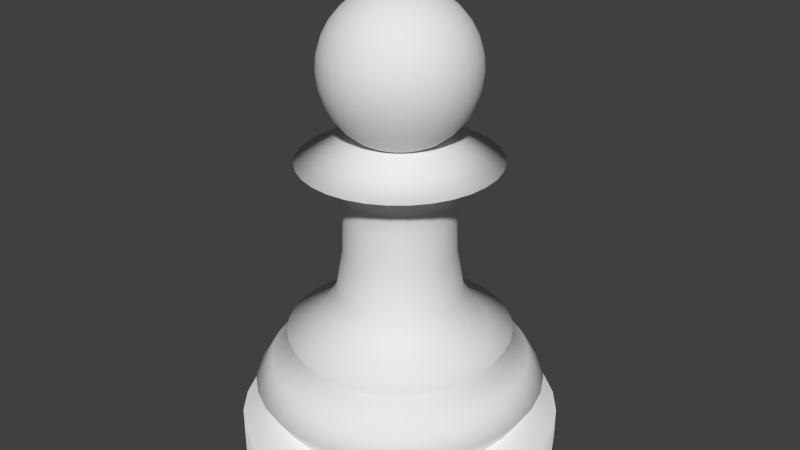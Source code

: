 # Source: pawn_smooth.blend  (saved by Blender 2.76.0; exported with 4.5.12 LTS)
import bpy
from mathutils import Matrix  # noqa: F401  (used for matrix-valued properties, if any)

bpy.ops.wm.read_factory_settings(use_empty=True)
scene = bpy.context.scene
scene.name = 'Scene'

# ---- collections
col_collection_1 = bpy.data.collections.new('Collection 1'); scene.collection.children.link(col_collection_1)

# ---- world
world_world = bpy.data.worlds.new('World'); scene.world = world_world
world_world.color = (0.05088, 0.05088, 0.05088)
world_world.use_sun_shadow = False
world_world.sun_shadow_jitter_overblur = 0.0
world_world.cycles.sampling_method = 'MANUAL'
world_world.cycles.sample_map_resolution = 256

# ---- meshes
me_pawn = bpy.data.meshes.new('pawn')
me_pawn.from_pydata([(-2.025e-07, 0.6449, -1.004), (-2.025e-07, 0.6449, -0.8901), (0.124, 0.6325, -1.004), (0.124, 0.6325, -0.8901), (0.2433, 0.5958, -1.004), (0.2433, 0.5958, -0.8901), (0.3532, 0.5362, -1.004), (0.3532, 0.5362, -0.8901), (0.4496, 0.456, -1.004), (0.4496, 0.456, -0.8901), (0.5286, 0.3583, -1.004), (0.5286, 0.3583, -0.8901), (0.5874, 0.2468, -1.004), (0.5874, 0.2468, -0.8901), (0.6236, 0.1258, -1.004), (0.6236, 0.1258, -0.8901), (0.6358, -1.937e-07, -1.004), (0.6358, -1.937e-07, -0.8901), (0.6236, -0.1258, -1.004), (0.6236, -0.1258, -0.8901), (0.5874, -0.2468, -1.004), (0.5874, -0.2468, -0.8901), (0.5286, -0.3583, -1.004), (0.5286, -0.3583, -0.8901), (0.4496, -0.456, -1.004), (0.4496, -0.456, -0.8901), (0.3532, -0.5362, -1.004), (0.3532, -0.5362, -0.8901), (0.2433, -0.5958, -1.004), (0.2433, -0.5958, -0.8901), (0.124, -0.6325, -1.004), (0.124, -0.6325, -0.8901), (-4.097e-07, -0.6449, -1.004), (-4.097e-07, -0.6449, -0.8901), (-0.124, -0.6325, -1.004), (-0.124, -0.6325, -0.8901), (-0.2433, -0.5958, -1.004), (-0.2433, -0.5958, -0.8901), (-0.3532, -0.5362, -1.004), (-0.3532, -0.5362, -0.8901), (-0.4496, -0.456, -1.004), (-0.4496, -0.456, -0.8901), (-0.5286, -0.3583, -1.004), (-0.5286, -0.3583, -0.8901), (-0.5874, -0.2468, -1.004), (-0.5874, -0.2468, -0.8901), (-0.6236, -0.1258, -1.004), (-0.6236, -0.1258, -0.8901), (-0.6358, 3.804e-07, -1.004), (-0.6358, 3.804e-07, -0.8901), (-0.6236, 0.1258, -1.004), (-0.6236, 0.1258, -0.8901), (-0.5874, 0.2468, -1.004), (-0.5874, 0.2468, -0.8901), (-0.5286, 0.3583, -1.004), (-0.5286, 0.3583, -0.8901), (-0.4496, 0.456, -1.004), (-0.4496, 0.456, -0.8901), (-0.3532, 0.5362, -1.004), (-0.3532, 0.5362, -0.8901), (-0.2433, 0.5958, -1.004), (-0.2433, 0.5958, -0.8901), (-0.124, 0.6325, -1.004), (-0.124, 0.6325, -0.8901), (-2.025e-07, 0.6449, -1.004), (0.124, 0.6325, -1.004), (0.2433, 0.5958, -1.004), (0.3532, 0.5362, -1.004), (0.4496, 0.456, -1.004), (0.5286, 0.3583, -1.004), (0.5874, 0.2468, -1.004), (0.6236, 0.1258, -1.004), (0.6358, -1.937e-07, -1.004), (0.6236, -0.1258, -1.004), (0.5874, -0.2468, -1.004), (0.5286, -0.3583, -1.004), (0.4496, -0.456, -1.004), (0.3532, -0.5362, -1.004), (0.2433, -0.5958, -1.004), (0.124, -0.6325, -1.004), (-4.097e-07, -0.6449, -1.004), (-0.124, -0.6325, -1.004), (-0.2433, -0.5958, -1.004), (-0.3532, -0.5362, -1.004), (-0.4496, -0.456, -1.004), (-0.5286, -0.3583, -1.004), (-0.5874, -0.2468, -1.004), (-0.6236, -0.1258, -1.004), (-0.6358, 3.804e-07, -1.004), (-0.6236, 0.1258, -1.004), (-0.5874, 0.2468, -1.004), (-0.5286, 0.3583, -1.004), (-0.4496, 0.456, -1.004), (-0.3532, 0.5362, -1.004), (-0.2433, 0.5958, -1.004), (-0.124, 0.6325, -1.004), (0.124, 0.6325, -0.8901), (-2.025e-07, 0.6449, -0.8901), (0.2433, 0.5958, -0.8901), (0.3532, 0.5362, -0.8901), (0.4496, 0.456, -0.8901), (0.5286, 0.3583, -0.8901), (0.5874, 0.2468, -0.8901), (0.6236, 0.1258, -0.8901), (0.6358, -1.937e-07, -0.8901), (0.6236, -0.1258, -0.8901), (0.5874, -0.2468, -0.8901), (0.5286, -0.3583, -0.8901), (0.4496, -0.456, -0.8901), (0.3532, -0.5362, -0.8901), (0.2433, -0.5958, -0.8901), (0.124, -0.6325, -0.8901), (-4.097e-07, -0.6449, -0.8901), (-0.124, -0.6325, -0.8901), (-0.2433, -0.5958, -0.8901), (-0.3532, -0.5362, -0.8901), (-0.4496, -0.456, -0.8901), (-0.5286, -0.3583, -0.8901), (-0.5874, -0.2468, -0.8901), (-0.6236, -0.1258, -0.8901), (-0.6358, 3.804e-07, -0.8901), (-0.6236, 0.1258, -0.8901), (-0.5874, 0.2468, -0.8901), (-0.5286, 0.3583, -0.8901), (-0.4496, 0.456, -0.8901), (-0.3532, 0.5362, -0.8901), (-0.2433, 0.5958, -0.8901), (-0.124, 0.6325, -0.8901), (0.1002, 0.511, -0.8243), (-1.88e-07, 0.521, -0.8243), (0.1965, 0.4813, -0.8243), (0.2853, 0.4332, -0.8243), (0.3632, 0.3684, -0.8243), (0.427, 0.2894, -0.8243), (0.4745, 0.1994, -0.8243), (0.5037, 0.1016, -0.8243), (0.5136, -1.677e-07, -0.8243), (0.5037, -0.1016, -0.8243), (0.4745, -0.1994, -0.8243), (0.427, -0.2894, -0.8243), (0.3632, -0.3684, -0.8243), (0.2853, -0.4332, -0.8243), (0.1965, -0.4813, -0.8243), (0.1002, -0.511, -0.8243), (-3.554e-07, -0.521, -0.8243), (-0.1002, -0.511, -0.8243), (-0.1965, -0.4813, -0.8243), (-0.2853, -0.4332, -0.8243), (-0.3632, -0.3684, -0.8243), (-0.427, -0.2894, -0.8243), (-0.4745, -0.1994, -0.8243), (-0.5037, -0.1016, -0.8243), (-0.5136, 2.96e-07, -0.8243), (-0.5037, 0.1016, -0.8243), (-0.4745, 0.1994, -0.8243), (-0.427, 0.2894, -0.8243), (-0.3632, 0.3684, -0.8243), (-0.2853, 0.4332, -0.8243), (-0.1965, 0.4813, -0.8243), (-0.1002, 0.511, -0.8243), (0.1002, 0.511, -0.8243), (-1.88e-07, 0.521, -0.8243), (0.1965, 0.4813, -0.8243), (0.2853, 0.4332, -0.8243), (0.3632, 0.3684, -0.8243), (0.427, 0.2894, -0.8243), (0.4745, 0.1994, -0.8243), (0.5037, 0.1016, -0.8243), (0.5136, -1.677e-07, -0.8243), (0.5037, -0.1016, -0.8243), (0.4745, -0.1994, -0.8243), (0.427, -0.2894, -0.8243), (0.3632, -0.3684, -0.8243), (0.2853, -0.4332, -0.8243), (0.1965, -0.4813, -0.8243), (0.1002, -0.511, -0.8243), (-3.554e-07, -0.521, -0.8243), (-0.1002, -0.511, -0.8243), (-0.1965, -0.4813, -0.8243), (-0.2853, -0.4332, -0.8243), (-0.3632, -0.3684, -0.8243), (-0.427, -0.2894, -0.8243), (-0.4745, -0.1994, -0.8243), (-0.5037, -0.1016, -0.8243), (-0.5136, 2.96e-07, -0.8243), (-0.5037, 0.1016, -0.8243), (-0.4745, 0.1994, -0.8243), (-0.427, 0.2894, -0.8243), (-0.3632, 0.3684, -0.8243), (-0.2853, 0.4332, -0.8243), (-0.1965, 0.4813, -0.8243), (-0.1002, 0.511, -0.8243), (0.1121, 0.5716, -0.7292), (-1.959e-07, 0.5828, -0.7292), (0.2199, 0.5385, -0.7292), (0.3192, 0.4846, -0.7292), (0.4063, 0.4121, -0.7292), (0.4777, 0.3238, -0.7292), (0.5308, 0.223, -0.7292), (0.5635, 0.1137, -0.7292), (0.5746, -1.82e-07, -0.7292), (0.5635, -0.1137, -0.7292), (0.5308, -0.223, -0.7292), (0.4777, -0.3238, -0.7292), (0.4063, -0.4121, -0.7292), (0.3192, -0.4846, -0.7292), (0.2199, -0.5385, -0.7292), (0.1121, -0.5717, -0.7292), (-3.831e-07, -0.5828, -0.7292), (-0.1121, -0.5716, -0.7292), (-0.2199, -0.5385, -0.7292), (-0.3192, -0.4846, -0.7292), (-0.4063, -0.4121, -0.7292), (-0.4777, -0.3238, -0.7292), (-0.5308, -0.223, -0.7292), (-0.5635, -0.1137, -0.7292), (-0.5746, 3.368e-07, -0.7292), (-0.5635, 0.1137, -0.7292), (-0.5308, 0.223, -0.7292), (-0.4777, 0.3238, -0.7292), (-0.4063, 0.4121, -0.7292), (-0.3192, 0.4846, -0.7292), (-0.2199, 0.5385, -0.7292), (-0.1121, 0.5716, -0.7292), (0.0998, 0.509, -0.634), (-1.906e-07, 0.5189, -0.634), (0.1958, 0.4794, -0.634), (0.2842, 0.4315, -0.634), (0.3617, 0.3669, -0.634), (0.4253, 0.2883, -0.634), (0.4726, 0.1986, -0.634), (0.5017, 0.1012, -0.634), (0.5116, -1.659e-07, -0.634), (0.5017, -0.1012, -0.634), (0.4726, -0.1986, -0.634), (0.4253, -0.2883, -0.634), (0.3617, -0.3669, -0.634), (0.2842, -0.4315, -0.634), (0.1958, -0.4794, -0.634), (0.0998, -0.509, -0.634), (-3.572e-07, -0.5189, -0.634), (-0.0998, -0.509, -0.634), (-0.1958, -0.4794, -0.634), (-0.2842, -0.4315, -0.634), (-0.3617, -0.3669, -0.634), (-0.4253, -0.2883, -0.634), (-0.4726, -0.1986, -0.634), (-0.5017, -0.1012, -0.634), (-0.5116, 2.96e-07, -0.634), (-0.5017, 0.1012, -0.634), (-0.4726, 0.1986, -0.634), (-0.4253, 0.2883, -0.634), (-0.3617, 0.3669, -0.634), (-0.2842, 0.4315, -0.634), (-0.1958, 0.4794, -0.634), (-0.0998, 0.509, -0.634), (0.08065, 0.4113, -0.5755), (-1.791e-07, 0.4194, -0.5755), (0.1582, 0.3874, -0.5755), (0.2297, 0.3487, -0.5755), (0.2923, 0.2965, -0.5755), (0.3437, 0.233, -0.5755), (0.3819, 0.1605, -0.5755), (0.4055, 0.08181, -0.5755), (0.4134, -1.396e-07, -0.5755), (0.4055, -0.08181, -0.5755), (0.3819, -0.1605, -0.5755), (0.3437, -0.233, -0.5755), (0.2923, -0.2965, -0.5755), (0.2297, -0.3487, -0.5755), (0.1582, -0.3874, -0.5755), (0.08065, -0.4113, -0.5755), (-3.138e-07, -0.4194, -0.5755), (-0.08065, -0.4113, -0.5755), (-0.1582, -0.3874, -0.5755), (-0.2297, -0.3487, -0.5755), (-0.2923, -0.2965, -0.5755), (-0.3437, -0.233, -0.5755), (-0.3819, -0.1605, -0.5755), (-0.4055, -0.08181, -0.5755), (-0.4134, 2.337e-07, -0.5755), (-0.4055, 0.08182, -0.5755), (-0.3819, 0.1605, -0.5755), (-0.3437, 0.233, -0.5755), (-0.2923, 0.2965, -0.5755), (-0.2297, 0.3487, -0.5755), (-0.1582, 0.3874, -0.5755), (-0.08065, 0.4113, -0.5755), (0.08679, 0.4426, -0.5169), (-1.83e-07, 0.4513, -0.5169), (0.1702, 0.4169, -0.5169), (0.2471, 0.3752, -0.5169), (0.3146, 0.3191, -0.5169), (0.3699, 0.2507, -0.5169), (0.411, 0.1727, -0.5169), (0.4363, 0.08804, -0.5169), (0.4449, -1.472e-07, -0.5169), (0.4363, -0.08804, -0.5169), (0.411, -0.1727, -0.5169), (0.3699, -0.2507, -0.5169), (0.3146, -0.3191, -0.5169), (0.2471, -0.3752, -0.5169), (0.1702, -0.4169, -0.5169), (0.08679, -0.4426, -0.5169), (-3.28e-07, -0.4513, -0.5169), (-0.08679, -0.4426, -0.5169), (-0.1702, -0.4169, -0.5169), (-0.2471, -0.3752, -0.5169), (-0.3146, -0.3191, -0.5169), (-0.3699, -0.2507, -0.5169), (-0.411, -0.1727, -0.5169), (-0.4363, -0.08804, -0.5169), (-0.4449, 2.545e-07, -0.5169), (-0.4363, 0.08804, -0.5169), (-0.411, 0.1727, -0.5169), (-0.3699, 0.2507, -0.5169), (-0.3146, 0.3191, -0.5169), (-0.2471, 0.3752, -0.5169), (-0.1702, 0.4169, -0.5169), (-0.08679, 0.4426, -0.5169), (0.06633, 0.3383, -0.495), (-1.725e-07, 0.3449, -0.495), (0.1301, 0.3186, -0.495), (0.1889, 0.2868, -0.495), (0.2404, 0.2439, -0.495), (0.2827, 0.1916, -0.495), (0.3141, 0.132, -0.495), (0.3334, 0.06728, -0.495), (0.34, -1.189e-07, -0.495), (0.3334, -0.06728, -0.495), (0.3141, -0.132, -0.495), (0.2827, -0.1916, -0.495), (0.2404, -0.2439, -0.495), (0.1889, -0.2868, -0.495), (0.1301, -0.3186, -0.495), (0.06633, -0.3383, -0.495), (-2.833e-07, -0.3449, -0.495), (-0.06633, -0.3383, -0.495), (-0.1301, -0.3186, -0.495), (-0.1889, -0.2868, -0.495), (-0.2404, -0.2439, -0.495), (-0.2827, -0.1916, -0.495), (-0.3141, -0.132, -0.495), (-0.3334, -0.06728, -0.495), (-0.34, 1.88e-07, -0.495), (-0.3334, 0.06728, -0.495), (-0.3141, 0.132, -0.495), (-0.2827, 0.1916, -0.495), (-0.2404, 0.2439, -0.495), (-0.1889, 0.2868, -0.495), (-0.1301, 0.3186, -0.495), (-0.06633, 0.3383, -0.495), (0.04855, 0.2476, -0.3476), (-1.608e-07, 0.2525, -0.3476), (0.09524, 0.2333, -0.3476), (0.1383, 0.2099, -0.3476), (0.176, 0.1785, -0.3476), (0.2069, 0.1403, -0.3476), (0.2299, 0.09662, -0.3476), (0.2441, 0.04925, -0.3476), (0.2489, -9.6e-08, -0.3476), (0.2441, -0.04925, -0.3476), (0.2299, -0.09662, -0.3476), (0.2069, -0.1403, -0.3476), (0.176, -0.1785, -0.3476), (0.1383, -0.2099, -0.3476), (0.09524, -0.2333, -0.3476), (0.04855, -0.2476, -0.3476), (-2.419e-07, -0.2525, -0.3476), (-0.04855, -0.2476, -0.3476), (-0.09524, -0.2333, -0.3476), (-0.1383, -0.2099, -0.3476), (-0.176, -0.1785, -0.3476), (-0.2069, -0.1403, -0.3476), (-0.2299, -0.09662, -0.3476), (-0.2441, -0.04925, -0.3476), (-0.2489, 1.287e-07, -0.3476), (-0.2441, 0.04925, -0.3476), (-0.2299, 0.09662, -0.3476), (-0.2069, 0.1403, -0.3476), (-0.176, 0.1785, -0.3476), (-0.1383, 0.2099, -0.3476), (-0.09524, 0.2333, -0.3476), (-0.04855, 0.2476, -0.3476), (0.04294, 0.219, -0.1747), (-1.363e-07, 0.2233, -0.1747), (0.08423, 0.2063, -0.1747), (0.1223, 0.1857, -0.1747), (0.1556, 0.1579, -0.1747), (0.183, 0.124, -0.1747), (0.2034, 0.08545, -0.1747), (0.2159, 0.04356, -0.1747), (0.2201, -8.848e-08, -0.1747), (0.2159, -0.04356, -0.1747), (0.2034, -0.08545, -0.1747), (0.183, -0.124, -0.1747), (0.1556, -0.1579, -0.1747), (0.1223, -0.1857, -0.1747), (0.08423, -0.2063, -0.1747), (0.04294, -0.219, -0.1747), (-2.08e-07, -0.2233, -0.1747), (-0.04294, -0.219, -0.1747), (-0.08423, -0.2063, -0.1747), (-0.1223, -0.1857, -0.1747), (-0.1556, -0.1579, -0.1747), (-0.183, -0.124, -0.1747), (-0.2034, -0.08545, -0.1747), (-0.2159, -0.04356, -0.1747), (-0.2201, 1.103e-07, -0.1747), (-0.2159, 0.04356, -0.1747), (-0.2034, 0.08545, -0.1747), (-0.183, 0.124, -0.1747), (-0.1556, 0.1579, -0.1747), (-0.1223, 0.1857, -0.1747), (-0.08423, 0.2063, -0.1747), (-0.04294, 0.219, -0.1747), (0.04204, 0.2144, -0.01196), (-1.101e-07, 0.2186, -0.01196), (0.08247, 0.202, -0.01196), (0.1197, 0.1818, -0.01196), (0.1524, 0.1546, -0.01196), (0.1792, 0.1215, -0.01196), (0.1991, 0.08366, -0.01196), (0.2114, 0.04265, -0.01196), (0.2155, -8.73e-08, -0.01196), (0.2114, -0.04265, -0.01196), (0.1991, -0.08366, -0.01196), (0.1792, -0.1215, -0.01196), (0.1524, -0.1546, -0.01196), (0.1197, -0.1818, -0.01196), (0.08247, -0.202, -0.01196), (0.04204, -0.2144, -0.01196), (-1.803e-07, -0.2186, -0.01196), (-0.04204, -0.2144, -0.01196), (-0.08247, -0.202, -0.01196), (-0.1197, -0.1818, -0.01196), (-0.1524, -0.1546, -0.01196), (-0.1792, -0.1215, -0.01196), (-0.1991, -0.08366, -0.01196), (-0.2114, -0.04265, -0.01196), (-0.2155, 1.073e-07, -0.01196), (-0.2114, 0.04265, -0.01196), (-0.1991, 0.08366, -0.01196), (-0.1792, 0.1215, -0.01196), (-0.1524, 0.1546, -0.01196), (-0.1197, 0.1818, -0.01196), (-0.08247, 0.202, -0.01196), (-0.04204, 0.2144, -0.01196), (0.04204, 0.2144, 0.05927), (-9.89e-08, 0.2186, 0.05927), (0.08247, 0.202, 0.05927), (0.1197, 0.1818, 0.05927), (0.1524, 0.1546, 0.05927), (0.1792, 0.1215, 0.05927), (0.1991, 0.08366, 0.05927), (0.2114, 0.04265, 0.05927), (0.2155, -8.73e-08, 0.05927), (0.2114, -0.04265, 0.05927), (0.1991, -0.08366, 0.05927), (0.1792, -0.1215, 0.05927), (0.1524, -0.1546, 0.05927), (0.1197, -0.1818, 0.05927), (0.08247, -0.202, 0.05927), (0.04204, -0.2144, 0.05927), (-1.691e-07, -0.2186, 0.05927), (-0.04204, -0.2144, 0.05927), (-0.08247, -0.202, 0.05927), (-0.1197, -0.1818, 0.05927), (-0.1524, -0.1546, 0.05927), (-0.1792, -0.1215, 0.05927), (-0.1991, -0.08366, 0.05927), (-0.2114, -0.04265, 0.05927), (-0.2155, 1.073e-07, 0.05927), (-0.2114, 0.04265, 0.05927), (-0.1991, 0.08366, 0.05927), (-0.1792, 0.1215, 0.05927), (-0.1524, 0.1546, 0.05927), (-0.1197, 0.1818, 0.05927), (-0.08247, 0.202, 0.05927), (-0.04204, 0.2144, 0.05927), (0.04899, 0.2498, 0.1406), (-8.082e-08, 0.2547, 0.1406), (0.0961, 0.2353, 0.1406), (0.1395, 0.2118, 0.1406), (0.1776, 0.1801, 0.1406), (0.2088, 0.1415, 0.1406), (0.232, 0.09748, 0.1406), (0.2463, 0.0497, 0.1406), (0.2511, -9.542e-08, 0.1406), (0.2463, -0.0497, 0.1406), (0.232, -0.09749, 0.1406), (0.2088, -0.1415, 0.1406), (0.1776, -0.1801, 0.1406), (0.1395, -0.2118, 0.1406), (0.0961, -0.2353, 0.1406), (0.04899, -0.2498, 0.1406), (-1.626e-07, -0.2547, 0.1406), (-0.04899, -0.2498, 0.1406), (-0.0961, -0.2353, 0.1406), (-0.1395, -0.2118, 0.1406), (-0.1776, -0.1801, 0.1406), (-0.2088, -0.1415, 0.1406), (-0.232, -0.09748, 0.1406), (-0.2463, -0.0497, 0.1406), (-0.2511, 1.313e-07, 0.1406), (-0.2463, 0.0497, 0.1406), (-0.232, 0.09749, 0.1406), (-0.2088, 0.1415, 0.1406), (-0.1776, 0.1801, 0.1406), (-0.1395, 0.2118, 0.1406), (-0.0961, 0.2353, 0.1406), (-0.04899, 0.2498, 0.1406), (0.07609, 0.388, 0.1967), (-9.206e-08, 0.3956, 0.1967), (0.1492, 0.3655, 0.1967), (0.2167, 0.329, 0.1967), (0.2758, 0.2798, 0.1967), (0.3243, 0.2198, 0.1967), (0.3603, 0.1514, 0.1967), (0.3825, 0.07718, 0.1967), (0.39, -1.301e-07, 0.1967), (0.3825, -0.07718, 0.1967), (0.3603, -0.1514, 0.1967), (0.3243, -0.2198, 0.1967), (0.2758, -0.2798, 0.1967), (0.2167, -0.329, 0.1967), (0.1492, -0.3655, 0.1967), (0.07609, -0.388, 0.1967), (-2.191e-07, -0.3956, 0.1967), (-0.07609, -0.388, 0.1967), (-0.1492, -0.3655, 0.1967), (-0.2167, -0.329, 0.1967), (-0.2758, -0.2798, 0.1967), (-0.3243, -0.2198, 0.1967), (-0.3603, -0.1514, 0.1967), (-0.3825, -0.07718, 0.1967), (-0.39, 2.221e-07, 0.1967), (-0.3825, 0.07718, 0.1967), (-0.3603, 0.1514, 0.1967), (-0.3243, 0.2198, 0.1967), (-0.2758, 0.2798, 0.1967), (-0.2167, 0.329, 0.1967), (-0.1492, 0.3655, 0.1967), (-0.07609, 0.388, 0.1967), (0.0309, 0.1576, 0.2836), (-6.876e-08, 0.1607, 0.2836), (0.06062, 0.1485, 0.2836), (0.08801, 0.1336, 0.2836), (0.112, 0.1136, 0.2836), (0.1317, 0.08928, 0.2836), (0.1463, 0.06149, 0.2836), (0.1554, 0.03135, 0.2836), (0.1584, -8.12e-08, 0.2836), (0.1554, -0.03135, 0.2836), (0.1463, -0.06149, 0.2836), (0.1317, -0.08928, 0.2836), (0.112, -0.1136, 0.2836), (0.08801, -0.1336, 0.2836), (0.06062, -0.1485, 0.2836), (0.0309, -0.1576, 0.2836), (-1.204e-07, -0.1607, 0.2836), (-0.0309, -0.1576, 0.2836), (-0.06062, -0.1485, 0.2836), (-0.08801, -0.1336, 0.2836), (-0.112, -0.1136, 0.2836), (-0.1317, -0.08928, 0.2836), (-0.1463, -0.06149, 0.2836), (-0.1554, -0.03135, 0.2836), (-0.1584, 6.183e-08, 0.2836), (-0.1554, 0.03135, 0.2836), (-0.1463, 0.06149, 0.2836), (-0.1317, 0.08928, 0.2836), (-0.112, 0.1136, 0.2836), (-0.08801, 0.1336, 0.2836), (-0.06062, 0.1485, 0.2836), (-0.0309, 0.1576, 0.2836), (-0.05915, 3.66e-08, 0.8445), (-0.116, 3.66e-08, 0.8273), (-0.1685, 3.66e-08, 0.7993), (-0.2144, 3.66e-08, 0.7616), (-0.2521, 3.66e-08, 0.7156), (-0.2801, 3.66e-08, 0.6632), (-0.2974, 3.66e-08, 0.6063), (-0.3032, 3.66e-08, 0.5472), (-0.2974, 3.66e-08, 0.488), (-0.2801, 3.66e-08, 0.4311), (-0.2521, 3.66e-08, 0.3787), (-0.2144, 3.66e-08, 0.3328), (-0.1685, 3.66e-08, 0.2951), (-0.116, 3.66e-08, 0.267), (-0.05915, 3.66e-08, 0.2498), (-0.05802, 0.01154, 0.8445), (-0.1138, 0.02264, 0.8273), (-0.1652, 0.03286, 0.7993), (-0.2103, 0.04183, 0.7616), (-0.2473, 0.04918, 0.7156), (-0.2747, 0.05465, 0.6632), (-0.2917, 0.05802, 0.6063), (-0.2974, 0.05915, 0.5472), (-0.2917, 0.05802, 0.488), (-0.2747, 0.05465, 0.4311), (-0.2473, 0.04918, 0.3787), (-0.2103, 0.04183, 0.3328), (-0.1652, 0.03286, 0.2951), (-0.1138, 0.02264, 0.267), (-0.05802, 0.01154, 0.2498), (-0.05465, 0.02264, 0.8445), (-0.1072, 0.0444, 0.8273), (-0.1556, 0.06446, 0.7993), (-0.1981, 0.08205, 0.7616), (-0.2329, 0.09648, 0.7156), (-0.2588, 0.1072, 0.6632), (-0.2747, 0.1138, 0.6063), (-0.2801, 0.116, 0.5472), (-0.2747, 0.1138, 0.488), (-0.2588, 0.1072, 0.4311), (-0.2329, 0.09648, 0.3787), (-0.1981, 0.08205, 0.3328), (-0.1556, 0.06446, 0.2951), (-0.1072, 0.0444, 0.267), (-0.05465, 0.02264, 0.2498), (-0.04918, 0.03286, 0.8445), (-0.09648, 0.06446, 0.8273), (-0.1401, 0.09359, 0.7993), (-0.1783, 0.1191, 0.7616), (-0.2096, 0.1401, 0.7156), (-0.2329, 0.1556, 0.6632), (-0.2473, 0.1652, 0.6063), (-0.2521, 0.1685, 0.5472), (-0.2473, 0.1652, 0.488), (-0.2329, 0.1556, 0.4311), (-0.2096, 0.1401, 0.3787), (-0.1783, 0.1191, 0.3328), (-0.1401, 0.09359, 0.2951), (-0.09648, 0.06446, 0.267), (-0.04918, 0.03286, 0.2498), (-0.04183, 0.04183, 0.8445), (-0.08205, 0.08205, 0.8273), (-0.1191, 0.1191, 0.7993), (-0.1516, 0.1516, 0.7616), (-0.1783, 0.1783, 0.7156), (-0.1981, 0.1981, 0.6632), (-0.2103, 0.2103, 0.6063), (-0.2144, 0.2144, 0.5472), (-0.2103, 0.2103, 0.488), (-0.1981, 0.1981, 0.4311), (-0.1783, 0.1783, 0.3787), (-0.1516, 0.1516, 0.3328), (-0.1191, 0.1191, 0.2951), (-0.08205, 0.08205, 0.267), (-0.04183, 0.04183, 0.2498), (-0.03286, 0.04918, 0.8445), (-0.06446, 0.09648, 0.8273), (-0.09359, 0.1401, 0.7993), (-0.1191, 0.1783, 0.7616), (-0.1401, 0.2096, 0.7156), (-0.1556, 0.2329, 0.6632), (-0.1652, 0.2473, 0.6063), (-0.1685, 0.2521, 0.5472), (-0.1652, 0.2473, 0.488), (-0.1556, 0.2329, 0.4311), (-0.1401, 0.2096, 0.3787), (-0.1191, 0.1783, 0.3328), (-0.09359, 0.1401, 0.2951), (-0.06446, 0.09648, 0.267), (-0.03286, 0.04918, 0.2498), (-0.02264, 0.05465, 0.8445), (-0.0444, 0.1072, 0.8273), (-0.06446, 0.1556, 0.7993), (-0.08205, 0.1981, 0.7616), (-0.09648, 0.2329, 0.7156), (-0.1072, 0.2588, 0.6632), (-0.1138, 0.2747, 0.6063), (-0.116, 0.2801, 0.5472), (-0.1138, 0.2747, 0.488), (-0.1072, 0.2588, 0.4311), (-0.09648, 0.2329, 0.3787), (-0.08205, 0.1981, 0.3328), (-0.06446, 0.1556, 0.2951), (-0.0444, 0.1072, 0.267), (-0.02264, 0.05465, 0.2498), (-0.01154, 0.05802, 0.8445), (-0.02264, 0.1138, 0.8273), (-0.03286, 0.1652, 0.7993), (-0.04183, 0.2103, 0.7616), (-0.04918, 0.2473, 0.7156), (-0.05465, 0.2747, 0.6632), (-0.05802, 0.2917, 0.6063), (-0.05915, 0.2974, 0.5472), (-0.05802, 0.2917, 0.488), (-0.05465, 0.2747, 0.4311), (-0.04918, 0.2473, 0.3787), (-0.04183, 0.2103, 0.3328), (-0.03286, 0.1652, 0.2951), (-0.02264, 0.1138, 0.267), (-0.01154, 0.05802, 0.2498), (1.571e-07, 0.05915, 0.8445), (1.682e-07, 0.116, 0.8273), (1.704e-07, 0.1685, 0.7993), (1.814e-07, 0.2144, 0.7616), (1.728e-07, 0.2521, 0.7156), (1.581e-07, 0.2801, 0.6632), (1.771e-07, 0.2974, 0.6063), (1.606e-07, 0.3032, 0.5472), (1.674e-07, 0.2974, 0.488), (1.749e-07, 0.2801, 0.4311), (1.728e-07, 0.2521, 0.3787), (1.814e-07, 0.2144, 0.3328), (1.691e-07, 0.1685, 0.2951), (1.554e-07, 0.116, 0.267), (1.572e-07, 0.05915, 0.2498), (0.01154, 0.05802, 0.8445), (0.02264, 0.1138, 0.8273), (0.03286, 0.1652, 0.7993), (0.04183, 0.2103, 0.7616), (0.04918, 0.2473, 0.7156), (0.05465, 0.2747, 0.6632), (0.05802, 0.2917, 0.6063), (0.05915, 0.2974, 0.5472), (0.05802, 0.2917, 0.488), (0.05465, 0.2747, 0.4311), (0.04918, 0.2473, 0.3787), (0.04183, 0.2103, 0.3328), (0.03286, 0.1652, 0.2951), (0.02264, 0.1138, 0.267), (0.01154, 0.05802, 0.2498), (0.02264, 0.05465, 0.8445), (0.0444, 0.1072, 0.8273), (0.06446, 0.1556, 0.7993), (0.08205, 0.1981, 0.7616), (0.09648, 0.2329, 0.7156), (0.1072, 0.2588, 0.6632), (0.1138, 0.2747, 0.6063), (0.116, 0.2801, 0.5472), (0.1138, 0.2747, 0.488), (0.1072, 0.2588, 0.4311), (0.09648, 0.2329, 0.3787), (0.08205, 0.1981, 0.3328), (0.06446, 0.1556, 0.2951), (0.0444, 0.1072, 0.267), (0.02264, 0.05465, 0.2498), (0.03286, 0.04918, 0.8445), (0.06446, 0.09648, 0.8273), (0.09359, 0.1401, 0.7993), (0.1191, 0.1783, 0.7616), (0.1401, 0.2096, 0.7156), (0.1556, 0.2329, 0.6632), (0.1652, 0.2473, 0.6063), (0.1685, 0.2521, 0.5472), (0.1652, 0.2473, 0.488), (0.1556, 0.2329, 0.4311), (0.1401, 0.2096, 0.3787), (0.1191, 0.1783, 0.3328), (0.09359, 0.1401, 0.2951), (0.06446, 0.09648, 0.267), (0.03286, 0.04918, 0.2498), (0.04183, 0.04183, 0.8445), (0.08205, 0.08205, 0.8273), (0.1191, 0.1191, 0.7993), (0.1516, 0.1516, 0.7616), (0.1783, 0.1783, 0.7156), (0.1981, 0.1981, 0.6632), (0.2103, 0.2103, 0.6063), (0.2144, 0.2144, 0.5472), (0.2103, 0.2103, 0.488), (0.1981, 0.1981, 0.4311), (0.1783, 0.1783, 0.3787), (0.1516, 0.1516, 0.3328), (0.1191, 0.1191, 0.2951), (0.08205, 0.08205, 0.267), (0.04183, 0.04183, 0.2498), (0.04918, 0.03286, 0.8445), (0.09648, 0.06446, 0.8273), (0.1401, 0.09359, 0.7993), (0.1783, 0.1191, 0.7616), (0.2096, 0.1401, 0.7156), (0.2329, 0.1556, 0.6632), (0.2473, 0.1652, 0.6063), (0.2521, 0.1685, 0.5472), (0.2473, 0.1652, 0.488), (0.2329, 0.1556, 0.4311), (0.2096, 0.1401, 0.3787), (0.1783, 0.1191, 0.3328), (0.1401, 0.09359, 0.2951), (0.09648, 0.06446, 0.267), (0.04918, 0.03286, 0.2498), (0.05465, 0.02264, 0.8445), (0.1072, 0.0444, 0.8273), (0.1556, 0.06446, 0.7993), (0.1981, 0.08205, 0.7616), (0.2329, 0.09648, 0.7156), (0.2588, 0.1072, 0.6632), (0.2747, 0.1138, 0.6063), (0.2801, 0.116, 0.5472), (0.2747, 0.1138, 0.488), (0.2588, 0.1072, 0.4311), (0.2329, 0.09648, 0.3787), (0.1981, 0.08205, 0.3328), (0.1556, 0.06446, 0.2951), (0.1072, 0.0444, 0.267), (0.05465, 0.02264, 0.2498), (0.05802, 0.01154, 0.8445), (0.1138, 0.02264, 0.8273), (0.1652, 0.03286, 0.7993), (0.2103, 0.04183, 0.7616), (0.2473, 0.04918, 0.7156), (0.2747, 0.05465, 0.6632), (0.2917, 0.05802, 0.6063), (0.2974, 0.05915, 0.5472), (0.2917, 0.05802, 0.488), (0.2747, 0.05465, 0.4311), (0.2473, 0.04918, 0.3787), (0.2103, 0.04183, 0.3328), (0.1652, 0.03286, 0.2951), (0.1138, 0.02264, 0.267), (0.05802, 0.01154, 0.2498), (0.05915, 3.099e-08, 0.8445), (0.116, 1.475e-08, 0.8273), (0.1685, 6.842e-09, 0.7993), (0.2144, -3.769e-09, 0.7616), (0.2521, -5.263e-10, 0.7156), (0.2801, 1.864e-08, 0.6632), (0.2974, -4.15e-10, 0.6063), (0.3032, 1.886e-09, 0.5472), (0.2974, 1.378e-08, 0.488), (0.2801, 1.602e-08, 0.4311), (0.2521, -5.263e-10, 0.3787), (0.2144, -3.769e-09, 0.3328), (0.1685, 7.247e-09, 0.2951), (0.116, 2.356e-08, 0.267), (0.05915, 3.202e-08, 0.2498), (0.05802, -0.01154, 0.8445), (0.1138, -0.02264, 0.8273), (0.1652, -0.03286, 0.7993), (0.2103, -0.04183, 0.7616), (0.2473, -0.04918, 0.7156), (0.2747, -0.05465, 0.6632), (0.2917, -0.05802, 0.6063), (0.2974, -0.05915, 0.5472), (0.2917, -0.05802, 0.488), (0.2747, -0.05465, 0.4311), (0.2473, -0.04918, 0.3787), (0.2103, -0.04183, 0.3328), (0.1652, -0.03286, 0.2951), (0.1138, -0.02264, 0.267), (0.05802, -0.01154, 0.2498), (0.05465, -0.02264, 0.8445), (0.1072, -0.0444, 0.8273), (0.1556, -0.06446, 0.7993), (0.1981, -0.08205, 0.7616), (0.2329, -0.09648, 0.7156), (0.2588, -0.1072, 0.6632), (0.2747, -0.1138, 0.6063), (0.2801, -0.116, 0.5472), (0.2747, -0.1138, 0.488), (0.2588, -0.1072, 0.4311), (0.2329, -0.09648, 0.3787), (0.1981, -0.08205, 0.3328), (0.1556, -0.06446, 0.2951), (0.1072, -0.0444, 0.267), (0.05465, -0.02264, 0.2498), (0.04918, -0.03286, 0.8445), (0.09648, -0.06446, 0.8273), (0.1401, -0.09359, 0.7993), (0.1783, -0.1191, 0.7616), (0.2096, -0.1401, 0.7156), (0.2329, -0.1556, 0.6632), (0.2473, -0.1652, 0.6063), (0.2521, -0.1685, 0.5472), (0.2473, -0.1652, 0.488), (0.2329, -0.1556, 0.4311), (0.2096, -0.1401, 0.3787), (0.1783, -0.1191, 0.3328), (0.1401, -0.09359, 0.2951), (0.09648, -0.06446, 0.267), (0.04918, -0.03286, 0.2498), (0.04183, -0.04183, 0.8445), (0.08205, -0.08205, 0.8273), (0.1191, -0.1191, 0.7993), (0.1516, -0.1516, 0.7616), (0.1783, -0.1783, 0.7156), (0.1981, -0.1981, 0.6632), (0.2103, -0.2103, 0.6063), (0.2144, -0.2144, 0.5472), (0.2103, -0.2103, 0.488), (0.1981, -0.1981, 0.4311), (0.1783, -0.1783, 0.3787), (0.1516, -0.1516, 0.3328), (0.1191, -0.1191, 0.2951), (0.08205, -0.08205, 0.267), (0.04183, -0.04183, 0.2498), (0.03286, -0.04918, 0.8445), (0.06446, -0.09648, 0.8273), (0.09359, -0.1401, 0.7993), (0.1191, -0.1783, 0.7616), (0.1401, -0.2096, 0.7156), (0.1556, -0.2329, 0.6632), (0.1652, -0.2473, 0.6063), (0.1685, -0.2521, 0.5472), (0.1652, -0.2473, 0.488), (0.1556, -0.2329, 0.4311), (0.1401, -0.2096, 0.3787), (0.1191, -0.1783, 0.3328), (0.09359, -0.1401, 0.2951), (0.06446, -0.09648, 0.267), (0.03286, -0.04918, 0.2498), (1.539e-07, 3.66e-08, 0.244), (0.02264, -0.05465, 0.8445), (0.0444, -0.1072, 0.8273), (0.06446, -0.1556, 0.7993), (0.08205, -0.1981, 0.7616), (0.09648, -0.2329, 0.7156), (0.1072, -0.2588, 0.6632), (0.1138, -0.2747, 0.6063), (0.116, -0.2801, 0.5472), (0.1138, -0.2747, 0.488), (0.1072, -0.2588, 0.4311), (0.09648, -0.2329, 0.3787), (0.08205, -0.1981, 0.3328), (0.06446, -0.1556, 0.2951), (0.0444, -0.1072, 0.267), (0.02264, -0.05465, 0.2498), (0.01154, -0.05802, 0.8445), (0.02264, -0.1138, 0.8273), (0.03286, -0.1652, 0.7993), (0.04183, -0.2103, 0.7616), (0.04918, -0.2473, 0.7156), (0.05465, -0.2747, 0.6632), (0.05802, -0.2917, 0.6063), (0.05915, -0.2974, 0.5472), (0.05802, -0.2917, 0.488), (0.05465, -0.2747, 0.4311), (0.04918, -0.2473, 0.3787), (0.04183, -0.2103, 0.3328), (0.03286, -0.1652, 0.2951), (0.02264, -0.1138, 0.267), (0.01154, -0.05802, 0.2498), (1.45e-07, -0.05915, 0.8445), (1.203e-07, -0.116, 0.8273), (1.106e-07, -0.1685, 0.7993), (9.647e-08, -0.2144, 0.7616), (1.006e-07, -0.2521, 0.7156), (1.091e-07, -0.2801, 0.6632), (8.028e-08, -0.2974, 0.6063), (9.235e-08, -0.3032, 0.5472), (9.982e-08, -0.2974, 0.488), (1.198e-07, -0.2801, 0.4311), (1.006e-07, -0.2521, 0.3787), (9.647e-08, -0.2144, 0.3328), (1.199e-07, -0.1685, 0.2951), (1.331e-07, -0.116, 0.267), (1.451e-07, -0.05915, 0.2498), (-0.01154, -0.05802, 0.8445), (-0.02264, -0.1138, 0.8273), (-0.03286, -0.1652, 0.7993), (-0.04183, -0.2103, 0.7616), (-0.04918, -0.2473, 0.7156), (-0.05465, -0.2747, 0.6632), (-0.05802, -0.2917, 0.6063), (-0.05915, -0.2974, 0.5472), (-0.05802, -0.2917, 0.488), (-0.05465, -0.2747, 0.4311), (-0.04918, -0.2473, 0.3787), (-0.04183, -0.2103, 0.3328), (-0.03286, -0.1652, 0.2951), (-0.02264, -0.1138, 0.267), (-0.01154, -0.05802, 0.2498), (-0.02264, -0.05465, 0.8445), (-0.0444, -0.1072, 0.8273), (-0.06446, -0.1556, 0.7993), (-0.08205, -0.1981, 0.7616), (-0.09648, -0.2329, 0.7156), (-0.1072, -0.2588, 0.6632), (-0.1138, -0.2747, 0.6063), (-0.116, -0.2801, 0.5472), (-0.1138, -0.2747, 0.488), (-0.1072, -0.2588, 0.4311), (-0.09648, -0.2329, 0.3787), (-0.08205, -0.1981, 0.3328), (-0.06446, -0.1556, 0.2951), (-0.0444, -0.1072, 0.267), (-0.02264, -0.05465, 0.2498), (-0.03286, -0.04918, 0.8445), (-0.06446, -0.09648, 0.8273), (-0.09359, -0.1401, 0.7993), (-0.1191, -0.1783, 0.7616), (-0.1401, -0.2096, 0.7156), (-0.1556, -0.2329, 0.6632), (-0.1652, -0.2473, 0.6063), (-0.1685, -0.2521, 0.5472), (-0.1652, -0.2473, 0.488), (-0.1556, -0.2329, 0.4311), (-0.1401, -0.2096, 0.3787), (-0.1191, -0.1783, 0.3328), (-0.09359, -0.1401, 0.2951), (-0.06446, -0.09648, 0.267), (-0.03286, -0.04918, 0.2498), (-0.04183, -0.04183, 0.8445), (-0.08205, -0.08205, 0.8273), (-0.1191, -0.1191, 0.7993), (-0.1516, -0.1516, 0.7616), (-0.1783, -0.1783, 0.7156), (-0.1981, -0.1981, 0.6632), (-0.2103, -0.2103, 0.6063), (-0.2144, -0.2144, 0.5472), (-0.2103, -0.2103, 0.488), (-0.1981, -0.1981, 0.4311), (-0.1783, -0.1783, 0.3787), (-0.1516, -0.1516, 0.3328), (-0.1191, -0.1191, 0.2951), (-0.08205, -0.08205, 0.267), (-0.04183, -0.04183, 0.2498), (-0.04918, -0.03286, 0.8445), (-0.09648, -0.06446, 0.8273), (-0.1401, -0.09359, 0.7993), (-0.1783, -0.1191, 0.7616), (-0.2096, -0.1401, 0.7156), (-0.2329, -0.1556, 0.6632), (-0.2473, -0.1652, 0.6063), (-0.2521, -0.1685, 0.5472), (-0.2473, -0.1652, 0.488), (-0.2329, -0.1556, 0.4311), (-0.2096, -0.1401, 0.3787), (-0.1783, -0.1191, 0.3328), (-0.1401, -0.09359, 0.2951), (-0.09648, -0.06446, 0.267), (-0.04918, -0.03286, 0.2498), (6.262e-08, -1.212e-09, 0.8504), (-0.05465, -0.02264, 0.8445), (-0.1072, -0.0444, 0.8273), (-0.1556, -0.06446, 0.7993), (-0.1981, -0.08205, 0.7616), (-0.2329, -0.09648, 0.7156), (-0.2588, -0.1072, 0.6632), (-0.2747, -0.1138, 0.6063), (-0.2801, -0.116, 0.5472), (-0.2747, -0.1138, 0.488), (-0.2588, -0.1072, 0.4311), (-0.2329, -0.09648, 0.3787), (-0.1981, -0.08205, 0.3328), (-0.1556, -0.06446, 0.2951), (-0.1072, -0.0444, 0.267), (-0.05465, -0.02264, 0.2498), (-0.05802, -0.01154, 0.8445), (-0.1138, -0.02264, 0.8273), (-0.1652, -0.03286, 0.7993), (-0.2103, -0.04183, 0.7616), (-0.2473, -0.04918, 0.7156), (-0.2747, -0.05465, 0.6632), (-0.2917, -0.05802, 0.6063), (-0.2974, -0.05915, 0.5472), (-0.2917, -0.05802, 0.488), (-0.2747, -0.05465, 0.4311), (-0.2473, -0.04918, 0.3787), (-0.2103, -0.04183, 0.3328), (-0.1652, -0.03286, 0.2951), (-0.1138, -0.02264, 0.267), (-0.05802, -0.01154, 0.2498)], [], [(0, 1, 3, 2), (2, 3, 5, 4), (4, 5, 7, 6), (6, 7, 9, 8), (8, 9, 11, 10), (10, 11, 13, 12), (12, 13, 15, 14), (14, 15, 17, 16), (16, 17, 19, 18), (18, 19, 21, 20), (20, 21, 23, 22), (22, 23, 25, 24), (24, 25, 27, 26), (26, 27, 29, 28), (28, 29, 31, 30), (30, 31, 33, 32), (32, 33, 35, 34), (34, 35, 37, 36), (36, 37, 39, 38), (38, 39, 41, 40), (40, 41, 43, 42), (42, 43, 45, 44), (44, 45, 47, 46), (46, 47, 49, 48), (48, 49, 51, 50), (50, 51, 53, 52), (52, 53, 55, 54), (54, 55, 57, 56), (56, 57, 59, 58), (58, 59, 61, 60), (1, 63, 127, 97), (62, 63, 1, 0), (60, 61, 63, 62), (0, 2, 65, 64), (64, 65, 66, 67, 68, 69, 70, 71, 72, 73, 74, 75, 76, 77, 78, 79, 80, 81, 82, 83, 84, 85, 86, 87, 88, 89, 90, 91, 92, 93, 94, 95), (60, 62, 95, 94), (62, 0, 64, 95), (56, 58, 93, 92), (44, 46, 87, 86), (50, 52, 90, 89), (28, 30, 79, 78), (40, 42, 85, 84), (34, 36, 82, 81), (46, 48, 88, 87), (24, 26, 77, 76), (18, 20, 74, 73), (30, 32, 80, 79), (12, 14, 71, 70), (2, 4, 66, 65), (14, 16, 72, 71), (8, 10, 69, 68), (58, 60, 94, 93), (52, 54, 91, 90), (54, 56, 92, 91), (36, 38, 83, 82), (48, 50, 89, 88), (42, 44, 86, 85), (32, 34, 81, 80), (26, 28, 78, 77), (38, 40, 84, 83), (20, 22, 75, 74), (16, 18, 73, 72), (10, 12, 70, 69), (22, 24, 76, 75), (4, 6, 67, 66), (6, 8, 68, 67), (124, 123, 155, 156), (61, 59, 125, 126), (49, 47, 119, 120), (55, 53, 122, 123), (45, 43, 117, 118), (39, 37, 114, 115), (51, 49, 120, 121), (33, 31, 111, 112), (23, 21, 106, 107), (35, 33, 112, 113), (17, 15, 103, 104), (29, 27, 109, 110), (19, 17, 104, 105), (13, 11, 101, 102), (7, 5, 98, 99), (3, 1, 97, 96), (63, 61, 126, 127), (57, 55, 123, 124), (59, 57, 124, 125), (53, 51, 121, 122), (47, 45, 118, 119), (41, 39, 115, 116), (31, 29, 110, 111), (43, 41, 116, 117), (25, 23, 107, 108), (37, 35, 113, 114), (15, 13, 102, 103), (27, 25, 108, 109), (9, 7, 99, 100), (21, 19, 105, 106), (11, 9, 100, 101), (5, 3, 96, 98), (158, 157, 189, 190), (127, 126, 158, 159), (100, 99, 131, 132), (118, 117, 149, 150), (109, 108, 140, 141), (103, 102, 134, 135), (97, 127, 159, 129), (122, 121, 153, 154), (113, 112, 144, 145), (104, 103, 135, 136), (107, 106, 138, 139), (98, 96, 128, 130), (126, 125, 157, 158), (117, 116, 148, 149), (108, 107, 139, 140), (111, 110, 142, 143), (102, 101, 133, 134), (112, 111, 143, 144), (121, 120, 152, 153), (106, 105, 137, 138), (96, 97, 129, 128), (115, 114, 146, 147), (125, 124, 156, 157), (116, 115, 147, 148), (110, 109, 141, 142), (101, 100, 132, 133), (119, 118, 150, 151), (120, 119, 151, 152), (105, 104, 136, 137), (123, 122, 154, 155), (114, 113, 145, 146), (99, 98, 130, 131), (189, 188, 220, 221), (149, 148, 180, 181), (140, 139, 171, 172), (143, 142, 174, 175), (134, 133, 165, 166), (153, 152, 184, 185), (144, 143, 175, 176), (147, 146, 178, 179), (138, 137, 169, 170), (128, 129, 161, 160), (157, 156, 188, 189), (148, 147, 179, 180), (142, 141, 173, 174), (133, 132, 164, 165), (151, 150, 182, 183), (152, 151, 183, 184), (137, 136, 168, 169), (155, 154, 186, 187), (146, 145, 177, 178), (131, 130, 162, 163), (156, 155, 187, 188), (159, 158, 190, 191), (141, 140, 172, 173), (132, 131, 163, 164), (150, 149, 181, 182), (135, 134, 166, 167), (129, 159, 191, 161), (136, 135, 167, 168), (154, 153, 185, 186), (145, 144, 176, 177), (130, 128, 160, 162), (139, 138, 170, 171), (223, 222, 254, 255), (180, 179, 211, 212), (183, 182, 214, 215), (174, 173, 205, 206), (165, 164, 196, 197), (184, 183, 215, 216), (178, 177, 209, 210), (169, 168, 200, 201), (187, 186, 218, 219), (163, 162, 194, 195), (188, 187, 219, 220), (191, 190, 222, 223), (173, 172, 204, 205), (164, 163, 195, 196), (182, 181, 213, 214), (167, 166, 198, 199), (161, 191, 223, 193), (168, 167, 199, 200), (186, 185, 217, 218), (177, 176, 208, 209), (171, 170, 202, 203), (162, 160, 192, 194), (190, 189, 221, 222), (172, 171, 203, 204), (181, 180, 212, 213), (166, 165, 197, 198), (175, 174, 206, 207), (185, 184, 216, 217), (176, 175, 207, 208), (160, 161, 193, 192), (179, 178, 210, 211), (170, 169, 201, 202), (240, 239, 271, 272), (214, 213, 245, 246), (205, 204, 236, 237), (196, 195, 227, 228), (199, 198, 230, 231), (193, 223, 255, 225), (209, 208, 240, 241), (200, 199, 231, 232), (218, 217, 249, 250), (203, 202, 234, 235), (194, 192, 224, 226), (222, 221, 253, 254), (204, 203, 235, 236), (213, 212, 244, 245), (198, 197, 229, 230), (207, 206, 238, 239), (208, 207, 239, 240), (217, 216, 248, 249), (202, 201, 233, 234), (192, 193, 225, 224), (211, 210, 242, 243), (221, 220, 252, 253), (212, 211, 243, 244), (197, 196, 228, 229), (215, 214, 246, 247), (206, 205, 237, 238), (216, 215, 247, 248), (219, 218, 250, 251), (210, 209, 241, 242), (201, 200, 232, 233), (195, 194, 226, 227), (220, 219, 251, 252), (280, 279, 311, 312), (249, 248, 280, 281), (234, 233, 265, 266), (224, 225, 257, 256), (243, 242, 274, 275), (253, 252, 284, 285), (244, 243, 275, 276), (229, 228, 260, 261), (247, 246, 278, 279), (238, 237, 269, 270), (248, 247, 279, 280), (233, 232, 264, 265), (251, 250, 282, 283), (242, 241, 273, 274), (227, 226, 258, 259), (252, 251, 283, 284), (255, 254, 286, 287), (228, 227, 259, 260), (246, 245, 277, 278), (237, 236, 268, 269), (231, 230, 262, 263), (225, 255, 287, 257), (250, 249, 281, 282), (241, 240, 272, 273), (232, 231, 263, 264), (235, 234, 266, 267), (226, 224, 256, 258), (254, 253, 285, 286), (245, 244, 276, 277), (236, 235, 267, 268), (239, 238, 270, 271), (230, 229, 261, 262), (289, 319, 351, 321), (265, 264, 296, 297), (283, 282, 314, 315), (274, 273, 305, 306), (259, 258, 290, 291), (284, 283, 315, 316), (287, 286, 318, 319), (269, 268, 300, 301), (260, 259, 291, 292), (278, 277, 309, 310), (263, 262, 294, 295), (257, 287, 319, 289), (264, 263, 295, 296), (282, 281, 313, 314), (273, 272, 304, 305), (258, 256, 288, 290), (267, 266, 298, 299), (286, 285, 317, 318), (277, 276, 308, 309), (268, 267, 299, 300), (271, 270, 302, 303), (262, 261, 293, 294), (281, 280, 312, 313), (272, 271, 303, 304), (275, 274, 306, 307), (266, 265, 297, 298), (256, 257, 289, 288), (285, 284, 316, 317), (276, 275, 307, 308), (270, 269, 301, 302), (261, 260, 292, 293), (279, 278, 310, 311), (345, 344, 376, 377), (296, 295, 327, 328), (314, 313, 345, 346), (305, 304, 336, 337), (290, 288, 320, 322), (299, 298, 330, 331), (318, 317, 349, 350), (300, 299, 331, 332), (309, 308, 340, 341), (294, 293, 325, 326), (303, 302, 334, 335), (313, 312, 344, 345), (304, 303, 335, 336), (288, 289, 321, 320), (307, 306, 338, 339), (298, 297, 329, 330), (317, 316, 348, 349), (308, 307, 339, 340), (311, 310, 342, 343), (302, 301, 333, 334), (293, 292, 324, 325), (312, 311, 343, 344), (306, 305, 337, 338), (297, 296, 328, 329), (315, 314, 346, 347), (291, 290, 322, 323), (316, 315, 347, 348), (319, 318, 350, 351), (301, 300, 332, 333), (292, 291, 323, 324), (310, 309, 341, 342), (295, 294, 326, 327), (380, 379, 411, 412), (336, 335, 367, 368), (330, 329, 361, 362), (320, 321, 353, 352), (339, 338, 370, 371), (349, 348, 380, 381), (340, 339, 371, 372), (325, 324, 356, 357), (343, 342, 374, 375), (334, 333, 365, 366), (344, 343, 375, 376), (347, 346, 378, 379), (338, 337, 369, 370), (329, 328, 360, 361), (323, 322, 354, 355), (348, 347, 379, 380), (351, 350, 382, 383), (342, 341, 373, 374), (333, 332, 364, 365), (324, 323, 355, 356), (327, 326, 358, 359), (321, 351, 383, 353), (337, 336, 368, 369), (328, 327, 359, 360), (346, 345, 377, 378), (331, 330, 362, 363), (322, 320, 352, 354), (350, 349, 381, 382), (332, 331, 363, 364), (341, 340, 372, 373), (326, 325, 357, 358), (335, 334, 366, 367), (414, 413, 445, 446), (383, 382, 414, 415), (356, 355, 387, 388), (374, 373, 405, 406), (365, 364, 396, 397), (359, 358, 390, 391), (353, 383, 415, 385), (378, 377, 409, 410), (369, 368, 400, 401), (360, 359, 391, 392), (363, 362, 394, 395), (354, 352, 384, 386), (382, 381, 413, 414), (373, 372, 404, 405), (364, 363, 395, 396), (367, 366, 398, 399), (358, 357, 389, 390), (368, 367, 399, 400), (377, 376, 408, 409), (362, 361, 393, 394), (352, 353, 385, 384), (371, 370, 402, 403), (381, 380, 412, 413), (372, 371, 403, 404), (357, 356, 388, 389), (375, 374, 406, 407), (366, 365, 397, 398), (376, 375, 407, 408), (361, 360, 392, 393), (379, 378, 410, 411), (370, 369, 401, 402), (355, 354, 386, 387), (445, 444, 476, 477), (405, 404, 436, 437), (396, 395, 427, 428), (399, 398, 430, 431), (390, 389, 421, 422), (409, 408, 440, 441), (400, 399, 431, 432), (403, 402, 434, 435), (394, 393, 425, 426), (384, 385, 417, 416), (413, 412, 444, 445), (404, 403, 435, 436), (398, 397, 429, 430), (389, 388, 420, 421), (407, 406, 438, 439), (408, 407, 439, 440), (393, 392, 424, 425), (411, 410, 442, 443), (402, 401, 433, 434), (387, 386, 418, 419), (412, 411, 443, 444), (415, 414, 446, 447), (388, 387, 419, 420), (406, 405, 437, 438), (397, 396, 428, 429), (391, 390, 422, 423), (385, 415, 447, 417), (392, 391, 423, 424), (410, 409, 441, 442), (401, 400, 432, 433), (386, 384, 416, 418), (395, 394, 426, 427), (476, 475, 507, 508), (436, 435, 467, 468), (439, 438, 470, 471), (430, 429, 461, 462), (421, 420, 452, 453), (440, 439, 471, 472), (434, 433, 465, 466), (425, 424, 456, 457), (443, 442, 474, 475), (419, 418, 450, 451), (444, 443, 475, 476), (447, 446, 478, 479), (429, 428, 460, 461), (420, 419, 451, 452), (438, 437, 469, 470), (423, 422, 454, 455), (417, 447, 479, 449), (424, 423, 455, 456), (442, 441, 473, 474), (433, 432, 464, 465), (418, 416, 448, 450), (427, 426, 458, 459), (446, 445, 477, 478), (428, 427, 459, 460), (437, 436, 468, 469), (422, 421, 453, 454), (431, 430, 462, 463), (441, 440, 472, 473), (432, 431, 463, 464), (416, 417, 449, 448), (435, 434, 466, 467), (426, 425, 457, 458), (496, 495, 527, 528), (479, 478, 510, 511), (470, 469, 501, 502), (461, 460, 492, 493), (452, 451, 483, 484), (455, 454, 486, 487), (449, 479, 511, 481), (465, 464, 496, 497), (456, 455, 487, 488), (474, 473, 505, 506), (459, 458, 490, 491), (450, 448, 480, 482), (478, 477, 509, 510), (460, 459, 491, 492), (469, 468, 500, 501), (454, 453, 485, 486), (463, 462, 494, 495), (473, 472, 504, 505), (464, 463, 495, 496), (448, 449, 481, 480), (467, 466, 498, 499), (458, 457, 489, 490), (477, 476, 508, 509), (468, 467, 499, 500), (453, 452, 484, 485), (471, 470, 502, 503), (462, 461, 493, 494), (472, 471, 503, 504), (475, 474, 506, 507), (466, 465, 497, 498), (457, 456, 488, 489), (451, 450, 482, 483), (536, 535, 567, 568), (505, 504, 536, 537), (490, 489, 521, 522), (480, 481, 513, 512), (499, 498, 530, 531), (509, 508, 540, 541), (500, 499, 531, 532), (485, 484, 516, 517), (503, 502, 534, 535), (494, 493, 525, 526), (504, 503, 535, 536), (489, 488, 520, 521), (507, 506, 538, 539), (498, 497, 529, 530), (483, 482, 514, 515), (508, 507, 539, 540), (511, 510, 542, 543), (484, 483, 515, 516), (502, 501, 533, 534), (493, 492, 524, 525), (487, 486, 518, 519), (481, 511, 543, 513), (506, 505, 537, 538), (497, 496, 528, 529), (488, 487, 519, 520), (491, 490, 522, 523), (482, 480, 512, 514), (510, 509, 541, 542), (501, 500, 532, 533), (492, 491, 523, 524), (495, 494, 526, 527), (486, 485, 517, 518), (544, 545, 575, 574, 573, 572, 571, 570, 569, 568, 567, 566, 565, 564, 563, 562, 561, 560, 559, 558, 557, 556, 555, 554, 553, 552, 551, 550, 549, 548, 547, 546), (521, 520, 552, 553), (539, 538, 570, 571), (530, 529, 561, 562), (515, 514, 546, 547), (540, 539, 571, 572), (543, 542, 574, 575), (516, 515, 547, 548), (534, 533, 565, 566), (525, 524, 556, 557), (519, 518, 550, 551), (513, 543, 575, 545), (520, 519, 551, 552), (538, 537, 569, 570), (529, 528, 560, 561), (514, 512, 544, 546), (523, 522, 554, 555), (542, 541, 573, 574), (533, 532, 564, 565), (524, 523, 555, 556), (527, 526, 558, 559), (518, 517, 549, 550), (537, 536, 568, 569), (528, 527, 559, 560), (531, 530, 562, 563), (522, 521, 553, 554), (512, 513, 545, 544), (541, 540, 572, 573), (532, 531, 563, 564), (526, 525, 557, 558), (517, 516, 548, 549), (535, 534, 566, 567), (585, 584, 599, 600), (590, 589, 604, 605), (579, 578, 593, 594), (578, 577, 592, 593), (584, 583, 598, 599), (589, 588, 603, 604), (577, 576, 591, 592), (583, 582, 597, 598), (582, 581, 596, 597), (588, 587, 602, 603), (581, 580, 595, 596), (587, 586, 601, 602), (586, 585, 600, 601), (580, 579, 594, 595), (601, 600, 615, 616), (595, 594, 609, 610), (600, 599, 614, 615), (605, 604, 619, 620), (594, 593, 608, 609), (593, 592, 607, 608), (599, 598, 613, 614), (604, 603, 618, 619), (592, 591, 606, 607), (598, 597, 612, 613), (597, 596, 611, 612), (603, 602, 617, 618), (596, 595, 610, 611), (602, 601, 616, 617), (612, 611, 626, 627), (611, 610, 625, 626), (617, 616, 631, 632), (610, 609, 624, 625), (616, 615, 630, 631), (615, 614, 629, 630), (609, 608, 623, 624), (614, 613, 628, 629), (620, 619, 634, 635), (619, 618, 633, 634), (608, 607, 622, 623), (607, 606, 621, 622), (613, 612, 627, 628), (618, 617, 632, 633), (634, 633, 648, 649), (633, 632, 647, 648), (622, 621, 636, 637), (627, 626, 641, 642), (632, 631, 646, 647), (626, 625, 640, 641), (625, 624, 639, 640), (631, 630, 645, 646), (624, 623, 638, 639), (630, 629, 644, 645), (629, 628, 643, 644), (635, 634, 649, 650), (623, 622, 637, 638), (628, 627, 642, 643), (638, 637, 652, 653), (644, 643, 658, 659), (643, 642, 657, 658), (649, 648, 663, 664), (637, 636, 651, 652), (642, 641, 656, 657), (648, 647, 662, 663), (647, 646, 661, 662), (641, 640, 655, 656), (646, 645, 660, 661), (640, 639, 654, 655), (639, 638, 653, 654), (645, 644, 659, 660), (650, 649, 664, 665), (660, 659, 674, 675), (665, 664, 679, 680), (654, 653, 668, 669), (653, 652, 667, 668), (659, 658, 673, 674), (664, 663, 678, 679), (652, 651, 666, 667), (658, 657, 672, 673), (657, 656, 671, 672), (663, 662, 677, 678), (656, 655, 670, 671), (662, 661, 676, 677), (661, 660, 675, 676), (655, 654, 669, 670), (670, 669, 684, 685), (676, 675, 690, 691), (675, 674, 689, 690), (669, 668, 683, 684), (674, 673, 688, 689), (680, 679, 694, 695), (679, 678, 693, 694), (668, 667, 682, 683), (667, 666, 681, 682), (673, 672, 687, 688), (678, 677, 692, 693), (672, 671, 686, 687), (671, 670, 685, 686), (677, 676, 691, 692), (687, 686, 701, 702), (692, 691, 706, 707), (686, 685, 700, 701), (685, 684, 699, 700), (691, 690, 705, 706), (684, 683, 698, 699), (690, 689, 704, 705), (689, 688, 703, 704), (695, 694, 709, 710), (683, 682, 697, 698), (688, 687, 702, 703), (694, 693, 708, 709), (693, 692, 707, 708), (682, 681, 696, 697), (697, 696, 711, 712), (702, 701, 716, 717), (708, 707, 722, 723), (707, 706, 721, 722), (701, 700, 715, 716), (706, 705, 720, 721), (700, 699, 714, 715), (699, 698, 713, 714), (705, 704, 719, 720), (710, 709, 724, 725), (698, 697, 712, 713), (704, 703, 718, 719), (703, 702, 717, 718), (709, 708, 723, 724), (713, 712, 727, 728), (719, 718, 733, 734), (724, 723, 738, 739), (712, 711, 726, 727), (718, 717, 732, 733), (717, 716, 731, 732), (723, 722, 737, 738), (716, 715, 730, 731), (722, 721, 736, 737), (721, 720, 735, 736), (715, 714, 729, 730), (720, 719, 734, 735), (725, 724, 739, 740), (714, 713, 728, 729), (735, 734, 749, 750), (729, 728, 743, 744), (734, 733, 748, 749), (740, 739, 754, 755), (739, 738, 753, 754), (728, 727, 742, 743), (727, 726, 741, 742), (733, 732, 747, 748), (738, 737, 752, 753), (732, 731, 746, 747), (731, 730, 745, 746), (737, 736, 751, 752), (730, 729, 744, 745), (736, 735, 750, 751), (746, 745, 760, 761), (745, 744, 759, 760), (751, 750, 765, 766), (744, 743, 758, 759), (750, 749, 764, 765), (749, 748, 763, 764), (755, 754, 769, 770), (743, 742, 757, 758), (748, 747, 762, 763), (754, 753, 768, 769), (753, 752, 767, 768), (742, 741, 756, 757), (747, 746, 761, 762), (752, 751, 766, 767), (758, 757, 772, 773), (764, 763, 778, 779), (769, 768, 783, 784), (757, 756, 771, 772), (763, 762, 777, 778), (762, 761, 776, 777), (768, 767, 782, 783), (761, 760, 775, 776), (767, 766, 781, 782), (766, 765, 780, 781), (760, 759, 774, 775), (765, 764, 779, 780), (770, 769, 784, 785), (759, 758, 773, 774), (774, 773, 788, 789), (779, 778, 793, 794), (785, 784, 799, 800), (784, 783, 798, 799), (773, 772, 787, 788), (772, 771, 786, 787), (778, 777, 792, 793), (783, 782, 797, 798), (777, 776, 791, 792), (776, 775, 790, 791), (782, 781, 796, 797), (775, 774, 789, 790), (781, 780, 795, 796), (780, 779, 794, 795), (791, 790, 805, 806), (790, 789, 804, 805), (796, 795, 810, 811), (789, 788, 803, 804), (795, 794, 809, 810), (794, 793, 808, 809), (800, 799, 814, 815), (788, 787, 802, 803), (793, 792, 807, 808), (799, 798, 813, 814), (798, 797, 812, 813), (787, 786, 801, 802), (792, 791, 806, 807), (797, 796, 811, 812), (812, 811, 826, 827), (806, 805, 820, 821), (811, 810, 825, 826), (805, 804, 819, 820), (804, 803, 818, 819), (810, 809, 824, 825), (815, 814, 829, 830), (803, 802, 817, 818), (809, 808, 823, 824), (808, 807, 822, 823), (814, 813, 828, 829), (802, 801, 816, 817), (807, 806, 821, 822), (813, 812, 827, 828), (817, 816, 831, 832), (823, 822, 837, 838), (822, 821, 836, 837), (828, 827, 842, 843), (821, 820, 835, 836), (827, 826, 841, 842), (826, 825, 840, 841), (820, 819, 834, 835), (825, 824, 839, 840), (830, 829, 844, 845), (819, 818, 833, 834), (818, 817, 832, 833), (824, 823, 838, 839), (829, 828, 843, 844), (839, 838, 853, 854), (845, 844, 859, 860), (844, 843, 858, 859), (833, 832, 847, 848), (832, 831, 846, 847), (838, 837, 852, 853), (843, 842, 857, 858), (837, 836, 851, 852), (836, 835, 850, 851), (842, 841, 856, 857), (835, 834, 849, 850), (841, 840, 855, 856), (840, 839, 854, 855), (834, 833, 848, 849), (849, 848, 863, 864), (855, 854, 869, 870), (854, 853, 868, 869), (860, 859, 874, 875), (848, 847, 862, 863), (853, 852, 867, 868), (859, 858, 873, 874), (858, 857, 872, 873), (847, 846, 861, 862), (852, 851, 866, 867), (857, 856, 871, 872), (851, 850, 865, 866), (850, 849, 864, 865), (856, 855, 870, 871), (871, 870, 885, 886), (865, 864, 879, 880), (864, 863, 878, 879), (870, 869, 884, 885), (875, 874, 889, 890), (863, 862, 877, 878), (869, 868, 883, 884), (868, 867, 882, 883), (874, 873, 888, 889), (862, 861, 876, 877), (867, 866, 881, 882), (873, 872, 887, 888), (872, 871, 886, 887), (866, 865, 880, 881), (881, 880, 895, 896), (887, 886, 901, 902), (886, 885, 900, 901), (880, 879, 894, 895), (885, 884, 899, 900), (890, 889, 904, 905), (879, 878, 893, 894), (878, 877, 892, 893), (884, 883, 898, 899), (889, 888, 903, 904), (877, 876, 891, 892), (883, 882, 897, 898), (882, 881, 896, 897), (888, 887, 902, 903), (892, 891, 907, 908), (898, 897, 913, 914), (903, 902, 918, 919), (897, 896, 912, 913), (896, 895, 911, 912), (902, 901, 917, 918), (895, 894, 910, 911), (901, 900, 916, 917), (900, 899, 915, 916), (894, 893, 909, 910), (899, 898, 914, 915), (905, 904, 920, 921), (904, 903, 919, 920), (893, 892, 908, 909), (921, 920, 935, 936), (909, 908, 923, 924), (914, 913, 928, 929), (920, 919, 934, 935), (919, 918, 933, 934), (908, 907, 922, 923), (913, 912, 927, 928), (918, 917, 932, 933), (912, 911, 926, 927), (911, 910, 925, 926), (917, 916, 931, 932), (910, 909, 924, 925), (916, 915, 930, 931), (915, 914, 929, 930), (926, 925, 940, 941), (925, 924, 939, 940), (931, 930, 945, 946), (936, 935, 950, 951), (924, 923, 938, 939), (930, 929, 944, 945), (929, 928, 943, 944), (935, 934, 949, 950), (923, 922, 937, 938), (928, 927, 942, 943), (934, 933, 948, 949), (933, 932, 947, 948), (927, 926, 941, 942), (932, 931, 946, 947), (947, 946, 961, 962), (941, 940, 955, 956), (946, 945, 960, 961), (951, 950, 965, 966), (940, 939, 954, 955), (939, 938, 953, 954), (945, 944, 959, 960), (950, 949, 964, 965), (938, 937, 952, 953), (944, 943, 958, 959), (943, 942, 957, 958), (949, 948, 963, 964), (942, 941, 956, 957), (948, 947, 962, 963), (958, 957, 972, 973), (957, 956, 971, 972), (963, 962, 977, 978), (956, 955, 970, 971), (962, 961, 976, 977), (961, 960, 975, 976), (955, 954, 969, 970), (960, 959, 974, 975), (966, 965, 980, 981), (965, 964, 979, 980), (954, 953, 968, 969), (953, 952, 967, 968), (959, 958, 973, 974), (964, 963, 978, 979), (974, 973, 988, 989), (980, 979, 994, 995), (979, 978, 993, 994), (968, 967, 982, 983), (973, 972, 987, 988), (978, 977, 992, 993), (972, 971, 986, 987), (971, 970, 985, 986), (977, 976, 991, 992), (970, 969, 984, 985), (976, 975, 990, 991), (975, 974, 989, 990), (981, 980, 995, 996), (969, 968, 983, 984), (984, 983, 998, 999), (990, 989, 1004, 1005), (989, 988, 1003, 1004), (995, 994, 1009, 1010), (983, 982, 997, 998), (988, 987, 1002, 1003), (994, 993, 1008, 1009), (993, 992, 1007, 1008), (987, 986, 1001, 1002), (992, 991, 1006, 1007), (986, 985, 1000, 1001), (985, 984, 999, 1000), (991, 990, 1005, 1006), (996, 995, 1010, 1011), (1006, 1005, 1020, 1021), (1011, 1010, 1025, 1026), (1000, 999, 1014, 1015), (999, 998, 1013, 1014), (1005, 1004, 1019, 1020), (1010, 1009, 1024, 1025), (998, 997, 1012, 1013), (1004, 1003, 1018, 1019), (1003, 1002, 1017, 1018), (1009, 1008, 1023, 1024), (1002, 1001, 1016, 1017), (1008, 1007, 1022, 1023), (1007, 1006, 1021, 1022), (1001, 1000, 1015, 1016), (1016, 1015, 1031, 1032), (1022, 1021, 1037, 1038), (1021, 1020, 1036, 1037), (1015, 1014, 1030, 1031), (1020, 1019, 1035, 1036), (1026, 1025, 1041, 1042), (1025, 1024, 1040, 1041), (1014, 1013, 1029, 1030), (1013, 1012, 1028, 1029), (1019, 1018, 1034, 1035), (1024, 1023, 1039, 1040), (1018, 1017, 1033, 1034), (1017, 1016, 1032, 1033), (1023, 1022, 1038, 1039), (1034, 1033, 1048, 1049), (1039, 1038, 1053, 1054), (1033, 1032, 1047, 1048), (1032, 1031, 1046, 1047), (1038, 1037, 1052, 1053), (1031, 1030, 1045, 1046), (1037, 1036, 1051, 1052), (1036, 1035, 1050, 1051), (1042, 1041, 1056, 1057), (1030, 1029, 1044, 1045), (1035, 1034, 1049, 1050), (1041, 1040, 1055, 1056), (1040, 1039, 1054, 1055), (1029, 1028, 1043, 1044), (906, 590, 605), (576, 1027, 591), (906, 605, 620), (591, 1027, 606), (606, 1027, 621), (906, 620, 635), (621, 1027, 636), (906, 635, 650), (636, 1027, 651), (906, 650, 665), (906, 665, 680), (651, 1027, 666), (906, 680, 695), (666, 1027, 681), (906, 695, 710), (681, 1027, 696), (696, 1027, 711), (906, 710, 725), (711, 1027, 726), (906, 725, 740), (906, 740, 755), (726, 1027, 741), (906, 755, 770), (741, 1027, 756), (756, 1027, 771), (906, 770, 785), (906, 785, 800), (771, 1027, 786), (906, 800, 815), (786, 1027, 801), (801, 1027, 816), (906, 815, 830), (816, 1027, 831), (906, 830, 845), (831, 1027, 846), (906, 845, 860), (846, 1027, 861), (906, 860, 875), (906, 875, 890), (861, 1027, 876), (876, 1027, 891), (906, 890, 905), (891, 1027, 907), (906, 905, 921), (907, 1027, 922), (906, 921, 936), (922, 1027, 937), (906, 936, 951), (906, 951, 966), (937, 1027, 952), (952, 1027, 967), (906, 966, 981), (967, 1027, 982), (906, 981, 996), (982, 1027, 997), (906, 996, 1011), (906, 1011, 1026), (997, 1027, 1012), (906, 1026, 1042), (1012, 1027, 1028), (1028, 1027, 1043), (906, 1042, 1057), (1056, 1055, 588, 589), (1044, 1043, 576, 577), (1049, 1048, 581, 582), (1055, 1054, 587, 588), (1054, 1053, 586, 587), (1043, 1027, 576), (1048, 1047, 580, 581), (1053, 1052, 585, 586), (906, 1057, 590), (1047, 1046, 579, 580), (1046, 1045, 578, 579), (1052, 1051, 584, 585), (1057, 1056, 589, 590), (1045, 1044, 577, 578), (1051, 1050, 583, 584), (1050, 1049, 582, 583)])
me_pawn.polygons.foreach_set('use_smooth', [True] * 1058)
me_pawn.use_remesh_preserve_volume = False
me_pawn.use_remesh_preserve_attributes = False
me_pawn.use_mirror_vertex_groups = False
me_pawn.update()

# ---- objects
ob_pawn = bpy.data.objects.new('pawn', me_pawn)

# ---- transforms, parenting, visibility, modifiers, constraints
ob_pawn.location = (0.0, 9.938e-10, 0.0)
ob_pawn.lineart.crease_threshold = 0.0

# ---- collection membership
col_collection_1.objects.link(ob_pawn)

# ---- scene / render settings (as saved in the file)
scene.frame_start = 1; scene.frame_end = 250; scene.frame_set(1)
scene.render.engine = 'BLENDER_EEVEE_NEXT'
scene.render.resolution_percentage = 50
scene.render.dither_intensity = 0.0
scene.cycles.use_denoising = False
scene.cycles.samples = 10
scene.cycles.sampling_pattern = 'TABULATED_SOBOL'
scene.cycles.light_sampling_threshold = 0.0
scene.cycles.use_adaptive_sampling = False
scene.cycles.use_light_tree = False
scene.cycles.blur_glossy = 0.0
scene.cycles.pixel_filter_type = 'GAUSSIAN'
scene.cycles.sample_clamp_indirect = 0.0
scene.view_settings.view_transform = 'Standard'
bpy.context.view_layer.update()

# ---- added for rendering (the .blend has no active camera and no usable light): camera, sun
cam_auto = bpy.data.cameras.new('AutoCamera')
cam_auto.lens = 50.0
cam_auto.sensor_width = 36.0
cam_auto.clip_end = 1000.0
ob_auto_camera = bpy.data.objects.new('AutoCamera', cam_auto)
scene.collection.objects.link(ob_auto_camera)
ob_auto_camera.location = (2.39835, -2.87802, 1.84185)
ob_auto_camera.rotation_euler = (1.09748, -7.21219e-08, 0.694738)
scene.camera = ob_auto_camera
light_auto_sun = bpy.data.lights.new('AutoSun', 'SUN')
light_auto_sun.energy = 3.0
light_auto_sun.angle = 0.0523599
ob_auto_sun = bpy.data.objects.new('AutoSun', light_auto_sun)
scene.collection.objects.link(ob_auto_sun)
ob_auto_sun.rotation_euler = (0.872665, 0.174533, 0.523599)
bpy.context.view_layer.update()

